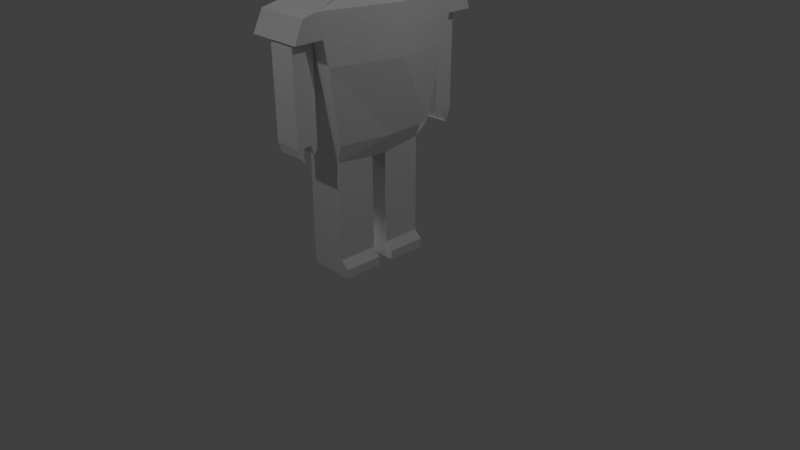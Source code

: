 # Source: slave_03.blend  (saved by Blender 2.78.0; exported with 4.5.12 LTS)
import bpy
from mathutils import Matrix  # noqa: F401  (used for matrix-valued properties, if any)

bpy.ops.wm.read_factory_settings(use_empty=True)
scene = bpy.context.scene
scene.name = 'Scene'

# ---- collections
col_collection_1 = bpy.data.collections.new('Collection 1'); scene.collection.children.link(col_collection_1)

# ---- materials (node trees are filled in below, after node groups)
mat_slave_color = bpy.data.materials.new('slave color')
mat_slave_color.alpha_threshold = 0.0
mat_slave_color.use_transparent_shadow = False
mat_slave_color.roughness = 0.5
mat_slave_color.line_color = (0.0, 0.0, 0.0, 1.0)

# ---- material node trees

# ---- world
world_world = bpy.data.worlds.new('World'); scene.world = world_world
world_world.color = (0.05088, 0.05088, 0.05088)
world_world.use_sun_shadow = False
world_world.sun_shadow_jitter_overblur = 0.0
world_world.cycles.sampling_method = 'MANUAL'

# ---- cameras
cam_camera = bpy.data.cameras.new('Camera')
cam_camera.clip_end = 100.0
cam_camera.lens = 35.0
cam_camera.sensor_width = 32.0
cam_camera.sensor_height = 18.0
cam_camera.ortho_scale = 7.314
cam_camera.dof.focus_distance = 0.0
cam_camera.dof.aperture_fstop = 128.0

# ---- lights
light_point_003 = bpy.data.lights.new('Point.003', 'POINT')
light_point_003.transmission_factor = 0.0
light_point_003.energy = 100.0
light_point_003.shadow_buffer_clip_start = 0.5
light_point_003.shadow_soft_size = 0.1
light_point_003.shadow_maximum_resolution = 0.006
light_point_003.use_absolute_resolution = True
light_point_002 = bpy.data.lights.new('Point.002', 'POINT')
light_point_002.transmission_factor = 0.0
light_point_002.energy = 100.0
light_point_002.shadow_buffer_clip_start = 0.5
light_point_002.shadow_soft_size = 0.1
light_point_002.shadow_maximum_resolution = 0.006
light_point_002.use_absolute_resolution = True
light_point_001 = bpy.data.lights.new('Point.001', 'POINT')
light_point_001.transmission_factor = 0.0
light_point_001.energy = 100.0
light_point_001.shadow_buffer_clip_start = 0.5
light_point_001.shadow_soft_size = 0.1
light_point_001.shadow_maximum_resolution = 0.006
light_point_001.use_absolute_resolution = True
light_point = bpy.data.lights.new('Point', 'POINT')
light_point.transmission_factor = 0.0
light_point.energy = 100.0
light_point.shadow_buffer_clip_start = 0.5
light_point.shadow_soft_size = 0.1
light_point.shadow_maximum_resolution = 0.006
light_point.use_absolute_resolution = True
light_lamp = bpy.data.lights.new('Lamp', 'POINT')
light_lamp.transmission_factor = 0.0
light_lamp.cutoff_distance = 30.0
light_lamp.energy = 100.0
light_lamp.shadow_buffer_clip_start = 1.001
light_lamp.shadow_soft_size = 0.1
light_lamp.shadow_maximum_resolution = 0.006
light_lamp.use_absolute_resolution = True

# ---- meshes
me_cube = bpy.data.meshes.new('Cube')
me_cube.from_pydata([(0.6597, -0.5058, 4.037), (-0.3403, -0.8307, 4.037), (-0.9584, 0.01996, 4.037), (-0.3403, 0.8706, 4.037), (0.6597, 0.5457, 4.037), (0.2125, -0.8307, 4.932), (-0.7875, -0.5058, 4.932), (-0.7875, 0.5457, 4.932), (0.2125, 0.8706, 4.932), (0.8305, 0.01996, 4.932), (-0.06393, 0.01996, 5.485), (-0.2264, -0.48, 3.634), (0.3614, -0.2891, 3.634), (0.1989, -0.7891, 3.959), (0.7867, 0.01996, 3.959), (0.3614, 0.329, 3.634), (-0.5136, 0.01996, 3.634), (-0.7521, -0.48, 3.959), (-0.2264, 0.52, 3.634), (-0.7521, 0.52, 3.959), (0.1989, 0.829, 3.959), (0.8871, -0.2891, 4.485), (0.8871, 0.329, 4.485), (-0.06393, -0.98, 4.485), (0.5239, -0.7891, 4.485), (-1.015, -0.2891, 4.485), (-0.6517, -0.7891, 4.485), (-0.6517, 0.829, 4.485), (-1.015, 0.329, 4.485), (0.5239, 0.829, 4.485), (-0.06393, 1.02, 4.485), (0.6243, -0.48, 5.01), (-0.3268, -0.7891, 5.01), (-0.9146, 0.01996, 5.01), (-0.3268, 0.829, 5.01), (0.6243, 0.52, 5.01), (0.09852, -0.48, 5.335), (0.4618, 0.01996, 5.335), (-0.4893, -0.2891, 5.335), (-0.4893, 0.329, 5.335), (0.09852, 0.52, 5.335), (0.3592, 0.6558, 1.74), (0.3055, -0.6667, 1.74), (-0.4146, -0.6803, 1.74), (-0.357, 0.6664, 1.74), (0.4171, 1.02, 3.316), (0.3848, -0.98, 3.316), (-0.3269, -0.98, 3.316), (-0.3515, 1.02, 3.316), (0.3614, 0.01996, 3.634), (0.4168, 0.01996, 1.74), (-0.569, 0.01996, 1.74), (0.6406, 0.01996, 3.316), (-0.7044, 0.01996, 3.316), (-0.31, 0.1026, 0.0), (-0.31, 0.1026, 0.2176), (-0.31, 0.6205, 0.0), (-0.31, 0.6205, 0.2176), (0.31, 0.1026, 0.0), (0.2079, 0.1026, 0.2176), (0.31, 0.6205, 0.0), (0.2079, 0.6205, 0.2176), (-0.31, 0.1026, 0.1204), (-0.31, 0.6205, 0.1204), (0.31, 0.6205, 0.1204), (0.31, 0.1026, 0.1204), (-0.31, 0.1026, 1.448), (-0.31, 0.6205, 1.499), (0.2079, 0.6205, 1.512), (0.2079, 0.1026, 1.434), (-0.31, -0.6205, 0.0), (-0.31, -0.6205, 0.2176), (-0.31, -0.1026, 0.0), (-0.31, -0.1026, 0.2176), (0.31, -0.6205, 0.0), (0.2079, -0.6205, 0.2176), (0.31, -0.1026, 0.0), (0.2079, -0.1026, 0.2176), (-0.31, -0.6205, 0.1204), (-0.31, -0.1026, 0.1204), (0.31, -0.1026, 0.1204), (0.31, -0.6205, 0.1204), (-0.31, -0.6205, 1.498), (-0.31, -0.1026, 1.457), (0.2079, -0.1026, 1.438), (0.2079, -0.6205, 1.499), (-0.31, -0.1026, 0.8504), (0.2079, -0.1026, 0.9007), (0.2079, -0.6205, 0.9087), (-0.31, -0.6205, 0.8509), (-0.31, 0.6205, 0.8458), (0.2079, 0.6205, 0.8987), (0.2079, 0.1026, 0.8987), (-0.31, 0.1026, 0.8458), (0.2079, -0.1026, 0.8167), (0.2079, -0.6205, 0.8241), (-0.31, -0.1026, 0.8056), (-0.31, -0.6205, 0.8088), (0.2079, 0.6205, 0.8092), (0.2079, 0.1026, 0.8171), (-0.31, 0.6205, 0.8009), (-0.31, 0.1026, 0.8018), (0.409, 0.8769, 2.697), (0.3813, -0.857, 2.697), (-0.3614, -0.8623, 2.697), (-0.3537, 0.8811, 2.697), (-0.6727, 0.01996, 2.697), (0.6204, 0.01996, 2.697), (0.4131, 0.9497, 3.012), (0.383, -0.9196, 3.012), (-0.3438, -0.9222, 3.012), (-0.3526, 0.9517, 3.012), (-0.6888, 0.01996, 3.012), (0.6307, 0.01996, 3.012), (0.4001, 1.302, 3.007), (0.4176, 1.189, 3.252), (-0.3521, 1.304, 3.007), (-0.3511, 1.189, 3.252), (0.03025, 0.9507, 3.012), (0.02397, 1.303, 3.007), (-0.3524, 1.128, 3.009), (0.4066, 1.126, 3.009), (-0.1612, 0.9512, 3.012), (-0.1641, 1.303, 3.007), (-0.3525, 1.04, 3.011), (0.4098, 1.038, 3.011), (0.2217, 0.9502, 3.012), (0.212, 1.302, 3.007), (-0.3523, 1.216, 3.008), (0.4033, 1.214, 3.008), (0.02554, 1.215, 3.008), (0.2168, 1.126, 3.009), (-0.1626, 1.127, 3.009), (-0.1619, 1.039, 3.011), (0.2193, 1.038, 3.011), (0.2144, 1.214, 3.008), (-0.1634, 1.215, 3.008), (0.2217, 0.9412, 1.736), (0.03022, 0.9417, 1.736), (0.02865, 1.03, 1.734), (0.02708, 1.118, 1.733), (-0.1627, 1.118, 1.733), (-0.1612, 0.9422, 1.736), (0.02551, 1.206, 1.732), (0.2168, 1.117, 1.733), (-0.1619, 1.03, 1.734), (0.2192, 1.029, 1.734), (0.2144, 1.205, 1.732), (-0.1634, 1.206, 1.732), (0.3835, -1.28, 3.008), (0.3852, -1.168, 3.275), (-0.3434, -1.283, 3.008), (-0.3264, -1.168, 3.275), (0.0196, -0.9209, 3.012), (0.02008, -1.282, 3.008), (0.3833, -1.1, 3.01), (-0.3436, -1.103, 3.01), (0.0198, -1.106, 1.705), (-0.1621, -0.9215, 3.012), (-0.1616, -1.282, 3.008), (0.3834, -1.19, 3.009), (-0.3437, -1.012, 3.011), (0.2013, -0.9202, 3.012), (0.2018, -1.281, 3.008), (0.3832, -1.01, 3.011), (-0.3435, -1.193, 3.009), (0.01996, -1.191, 3.009), (0.2015, -1.105, 1.705), (-0.1619, -1.102, 3.01), (0.2016, -1.101, 3.01), (0.2014, -1.01, 3.011), (-0.162, -1.012, 3.011), (-0.1618, -1.192, 3.009), (0.2017, -1.191, 3.009), (0.2013, -0.9119, 1.807), (0.01957, -0.9126, 1.807), (0.01969, -1.003, 1.807), (0.01981, -1.093, 1.806), (0.2015, -1.092, 1.806), (-0.1622, -0.9132, 1.807), (0.01993, -1.183, 1.805), (-0.1619, -1.094, 1.806), (0.2014, -1.002, 1.807), (-0.162, -1.003, 1.807), (-0.1618, -1.184, 1.805), (0.2016, -1.183, 1.805), (0.01992, -1.144, 1.672), (-0.1619, -1.107, 1.705), (-0.1618, -1.145, 1.672), (0.2016, -1.143, 1.672), (0.1994, -1.088, 1.656), (0.01666, -1.088, 1.656), (0.01977, -1.1, 1.622), (-0.1661, -1.089, 1.656), (-0.163, -1.101, 1.622), (0.2025, -1.1, 1.622), (0.2013, -0.9183, 1.753), (0.01957, -0.9189, 1.753), (0.01969, -0.9796, 1.748), (0.2014, -0.9789, 1.748), (0.2013, -0.947, 1.691), (0.01956, -0.9476, 1.691), (0.01968, -0.9677, 1.712), (0.2014, -0.967, 1.712), (-0.1627, 1.13, 1.644), (0.02708, 1.13, 1.644), (0.02551, 1.159, 1.615), (0.2168, 1.129, 1.644), (0.2144, 1.159, 1.615), (-0.1634, 1.16, 1.615), (-0.1627, 1.116, 1.602), (0.02708, 1.116, 1.602), (0.02551, 1.13, 1.574), (0.2168, 1.115, 1.602), (0.2144, 1.129, 1.574), (-0.1634, 1.13, 1.574), (0.2217, 0.9505, 1.678), (0.03022, 0.951, 1.678), (0.02865, 1.01, 1.684), (0.2192, 1.009, 1.684), (0.2216, 0.9859, 1.641), (0.03022, 0.9864, 1.641), (0.02865, 0.9972, 1.653), (0.2192, 0.9967, 1.653)], [], [(0, 12, 14), (0, 14, 21), (1, 13, 23), (2, 17, 25), (3, 19, 27), (4, 20, 29), (0, 21, 24), (1, 23, 26), (2, 25, 28), (3, 27, 30), (4, 29, 22), (5, 31, 36), (6, 32, 38), (7, 33, 39), (8, 34, 40), (9, 35, 37), (37, 40, 10), (37, 35, 40), (35, 8, 40), (40, 39, 10), (40, 34, 39), (34, 7, 39), (39, 38, 10), (39, 33, 38), (33, 6, 38), (38, 36, 10), (38, 32, 36), (32, 5, 36), (36, 37, 10), (36, 31, 37), (31, 9, 37), (22, 35, 9), (22, 29, 35), (29, 8, 35), (30, 34, 8), (30, 27, 34), (27, 7, 34), (28, 33, 7), (28, 25, 33), (25, 6, 33), (26, 32, 6), (26, 23, 32), (23, 5, 32), (24, 31, 5), (24, 21, 31), (21, 9, 31), (29, 30, 8), (29, 20, 30), (20, 3, 30), (27, 28, 7), (27, 19, 28), (19, 2, 28), (25, 26, 6), (25, 17, 26), (17, 1, 26), (23, 24, 5), (23, 13, 24), (13, 0, 24), (21, 22, 9), (21, 14, 22), (14, 4, 22), (15, 20, 4), (15, 18, 20), (18, 3, 20), (18, 19, 3), (18, 16, 19), (16, 2, 19), (16, 17, 2), (16, 11, 17), (11, 1, 17), (14, 15, 4), (14, 12, 49, 15), (11, 13, 1), (11, 12, 13), (12, 0, 13), (50, 42, 43, 51), (52, 45, 15, 49), (113, 52, 46, 109), (112, 53, 48, 111), (102, 41, 44, 105), (45, 48, 18, 15), (46, 12, 11, 47), (110, 47, 53, 112), (108, 45, 52, 113), (46, 52, 49, 12), (41, 50, 51, 44), (16, 53, 47, 11), (18, 48, 53, 16), (62, 55, 57, 63), (63, 57, 61, 64), (64, 61, 59, 65), (65, 59, 55, 62), (56, 60, 58, 54), (91, 90, 67, 68), (58, 65, 62, 54), (60, 64, 65, 58), (56, 63, 64, 60), (54, 62, 63, 56), (68, 67, 66, 69), (92, 91, 68, 69), (90, 93, 66, 67), (93, 92, 69, 66), (78, 71, 73, 79), (79, 73, 77, 80), (80, 77, 75, 81), (81, 75, 71, 78), (72, 76, 74, 70), (87, 86, 83, 84), (74, 81, 78, 70), (76, 80, 81, 74), (72, 79, 80, 76), (70, 78, 79, 72), (84, 83, 82, 85), (88, 87, 84, 85), (86, 89, 82, 83), (89, 88, 85, 82), (85, 42, 43, 82), (85, 84, 50, 42), (69, 68, 41, 50), (44, 67, 68, 41), (84, 69, 50), (83, 82, 43, 51), (66, 67, 44, 51), (83, 51, 66), (69, 84, 83, 66), (97, 95, 88, 89), (96, 97, 89, 86), (95, 94, 87, 88), (94, 96, 86, 87), (101, 99, 92, 93), (100, 101, 93, 90), (99, 98, 91, 92), (98, 100, 90, 91), (77, 73, 96, 94), (75, 77, 94, 95), (73, 71, 97, 96), (71, 75, 95, 97), (61, 57, 100, 98), (59, 61, 98, 99), (57, 55, 101, 100), (55, 59, 99, 101), (41, 102, 107, 50), (43, 104, 106, 51), (108, 102, 105, 111, 122, 118, 126), (51, 106, 105, 44), (42, 103, 104, 43), (50, 107, 103, 42), (48, 45, 115, 117), (102, 108, 113, 107), (104, 110, 112, 106), (106, 112, 111, 105), (103, 109, 162, 153, 158, 110, 104), (107, 113, 109, 103), (115, 114, 127, 119, 123, 116, 117), (111, 48, 117, 116, 128, 120, 124), (136, 128, 116, 123), (45, 108, 125, 121, 129, 114, 115), (135, 130, 119, 127), (135, 131, 144, 147), (133, 124, 120, 132), (134, 126, 137, 146), (118, 122, 142, 138), (122, 111, 124, 133), (125, 134, 131, 121), (108, 126, 134, 125), (122, 133, 145, 142), (129, 135, 127, 114), (121, 131, 135, 129), (130, 135, 147, 143), (130, 136, 123, 119), (131, 134, 146, 144), (132, 120, 128, 136), (146, 139, 140, 144), (139, 145, 141, 140), (138, 142, 145, 139), (137, 138, 217, 216), (141, 148, 209, 204), (144, 140, 205, 207), (132, 136, 148, 141), (133, 132, 141, 145), (136, 130, 143, 148), (126, 118, 138, 137), (173, 160, 149, 163), (150, 152, 151, 159, 154, 163, 149), (46, 47, 152, 150), (47, 110, 161, 156, 165, 151, 152), (109, 46, 150, 149, 160, 155, 164), (172, 166, 154, 159), (173, 166, 180, 185), (170, 164, 155, 169), (170, 169, 178, 182), (169, 173, 185, 178), (162, 109, 164, 170), (161, 171, 168, 156), (110, 158, 171, 161), (172, 168, 181, 184), (165, 172, 159, 151), (156, 168, 172, 165), (171, 158, 179, 183), (166, 173, 163, 154), (158, 153, 175, 179), (169, 155, 160, 173), (183, 176, 177, 181), (176, 182, 178, 177), (174, 182, 199, 196), (179, 175, 176, 183), (178, 185, 189, 167), (181, 177, 157, 187), (153, 162, 174, 175), (168, 171, 183, 181), (166, 172, 184, 180), (162, 170, 182, 174), (186, 188, 194, 192), (189, 186, 192, 195), (177, 178, 167, 157), (184, 181, 187, 188), (185, 180, 186, 189), (180, 184, 188, 186), (193, 191, 192, 194), (191, 190, 195, 192), (187, 157, 191, 193), (157, 167, 190, 191), (167, 189, 195, 190), (188, 187, 193, 194), (196, 199, 203, 200), (175, 174, 196, 197), (182, 176, 198, 199), (176, 175, 197, 198), (201, 200, 203, 202), (197, 196, 200, 201), (199, 198, 202, 203), (198, 197, 201, 202), (209, 206, 212, 215), (208, 207, 213, 214), (140, 141, 204, 205), (147, 144, 207, 208), (148, 143, 206, 209), (143, 147, 208, 206), (213, 211, 212, 214), (211, 210, 215, 212), (206, 208, 214, 212), (207, 205, 211, 213), (205, 204, 210, 211), (204, 209, 215, 210), (217, 218, 222, 221), (146, 137, 216, 219), (138, 139, 218, 217), (139, 146, 219, 218), (220, 221, 222, 223), (219, 216, 220, 223), (216, 217, 221, 220), (218, 219, 223, 222)])
_uv = me_cube.uv_layers.new(name='UVMap')
_uv.uv.foreach_set('vector', [0.846, 0.1285, 0.8137, 0.01475, 0.8731, 0.1244, 0.846, 0.1285, 0.8731, 0.1244, 0.8588, 0.1438, 0.8169, 0.1689, 0.82, 0.1404, 0.8354, 0.1609, 0.8464, 0.2069, 0.8217, 0.1963, 0.8446, 0.1881, 0.8925, 0.1934, 0.8726, 0.2127, 0.8731, 0.1883, 0.8926, 0.1436, 0.9067, 0.1685, 0.8823, 0.1608, 0.846, 0.1285, 0.8588, 0.1438, 0.8443, 0.1485, 0.8169, 0.1689, 0.8354, 0.1609, 0.8356, 0.1762, 0.8464, 0.2069, 0.8446, 0.1881, 0.8588, 0.1927, 0.8925, 0.1934, 0.8731, 0.1883, 0.8823, 0.176, 0.8926, 0.1436, 0.8823, 0.1608, 0.8732, 0.1485, 0.8468, 0.1597, 0.8547, 0.1556, 0.8533, 0.1644, 0.8469, 0.1771, 0.8454, 0.1684, 0.8534, 0.1724, 0.8634, 0.1824, 0.8547, 0.1811, 0.8609, 0.1748, 0.8737, 0.1684, 0.8697, 0.1763, 0.8656, 0.1684, 0.8634, 0.1543, 0.8697, 0.1605, 0.8609, 0.1619, 0.8609, 0.1619, 0.8656, 0.1684, 0.8588, 0.1684, 0.8609, 0.1619, 0.8697, 0.1605, 0.8656, 0.1684, 0.8697, 0.1605, 0.8737, 0.1684, 0.8656, 0.1684, 0.8656, 0.1684, 0.8609, 0.1748, 0.8588, 0.1684, 0.8656, 0.1684, 0.8697, 0.1763, 0.8609, 0.1748, 0.8697, 0.1763, 0.8634, 0.1824, 0.8609, 0.1748, 0.8609, 0.1748, 0.8534, 0.1724, 0.8588, 0.1684, 0.8609, 0.1748, 0.8547, 0.1811, 0.8534, 0.1724, 0.8547, 0.1811, 0.8469, 0.1771, 0.8534, 0.1724, 0.8534, 0.1724, 0.8533, 0.1644, 0.8588, 0.1684, 0.8534, 0.1724, 0.8454, 0.1684, 0.8533, 0.1644, 0.8454, 0.1684, 0.8468, 0.1597, 0.8533, 0.1644, 0.8533, 0.1644, 0.8609, 0.1619, 0.8588, 0.1684, 0.8533, 0.1644, 0.8547, 0.1556, 0.8609, 0.1619, 0.8547, 0.1556, 0.8634, 0.1543, 0.8609, 0.1619, 0.8732, 0.1485, 0.8697, 0.1605, 0.8634, 0.1543, 0.8732, 0.1485, 0.8823, 0.1608, 0.8697, 0.1605, 0.8823, 0.1608, 0.8737, 0.1684, 0.8697, 0.1605, 0.8823, 0.176, 0.8697, 0.1763, 0.8737, 0.1684, 0.8823, 0.176, 0.8731, 0.1883, 0.8697, 0.1763, 0.8731, 0.1883, 0.8634, 0.1824, 0.8697, 0.1763, 0.8588, 0.1927, 0.8547, 0.1811, 0.8634, 0.1824, 0.8588, 0.1927, 0.8446, 0.1881, 0.8547, 0.1811, 0.8446, 0.1881, 0.8469, 0.1771, 0.8547, 0.1811, 0.8356, 0.1762, 0.8454, 0.1684, 0.8469, 0.1771, 0.8356, 0.1762, 0.8354, 0.1609, 0.8454, 0.1684, 0.8354, 0.1609, 0.8468, 0.1597, 0.8454, 0.1684, 0.8443, 0.1485, 0.8547, 0.1556, 0.8468, 0.1597, 0.8443, 0.1485, 0.8588, 0.1438, 0.8547, 0.1556, 0.8588, 0.1438, 0.8634, 0.1543, 0.8547, 0.1556, 0.8823, 0.1608, 0.8823, 0.176, 0.8737, 0.1684, 0.8823, 0.1608, 0.9067, 0.1685, 0.8823, 0.176, 0.9067, 0.1685, 0.8925, 0.1934, 0.8823, 0.176, 0.8731, 0.1883, 0.8588, 0.1927, 0.8634, 0.1824, 0.8731, 0.1883, 0.8726, 0.2127, 0.8588, 0.1927, 0.8726, 0.2127, 0.8464, 0.2069, 0.8588, 0.1927, 0.8446, 0.1881, 0.8356, 0.1762, 0.8469, 0.1771, 0.8446, 0.1881, 0.8217, 0.1963, 0.8356, 0.1762, 0.8217, 0.1963, 0.8169, 0.1689, 0.8356, 0.1762, 0.8354, 0.1609, 0.8443, 0.1485, 0.8468, 0.1597, 0.8354, 0.1609, 0.82, 0.1404, 0.8443, 0.1485, 0.82, 0.1404, 0.846, 0.1285, 0.8443, 0.1485, 0.8588, 0.1438, 0.8732, 0.1485, 0.8634, 0.1543, 0.8588, 0.1438, 0.8731, 0.1244, 0.8732, 0.1485, 0.8731, 0.1244, 0.8926, 0.1436, 0.8732, 0.1485, 0.9854, 0.07029, 0.9067, 0.1685, 0.8926, 0.1436, 0.9854, 0.07029, 0.9854, 0.2667, 0.9067, 0.1685, 0.9854, 0.2667, 0.8925, 0.1934, 0.9067, 0.1685, 0.9854, 0.2667, 0.8726, 0.2127, 0.8925, 0.1934, 0.9854, 0.2667, 0.8082, 0.3249, 0.8726, 0.2127, 0.8082, 0.3249, 0.8464, 0.2069, 0.8726, 0.2127, 0.8082, 0.3249, 0.8217, 0.1963, 0.8464, 0.2069, 0.8082, 0.3249, 0.6987, 0.1739, 0.8217, 0.1963, 0.6987, 0.1739, 0.8169, 0.1689, 0.8217, 0.1963, 0.8731, 0.1244, 0.9854, 0.07029, 0.8926, 0.1436, 0.8731, 0.1244, 0.8137, 0.01475, 0.9051, 0.02532, 0.9854, 0.07029, 0.6987, 0.1739, 0.82, 0.1404, 0.8169, 0.1689, 0.6987, 0.1739, 0.8137, 0.01475, 0.82, 0.1404, 0.8137, 0.01475, 0.846, 0.1285, 0.82, 0.1404, 0.3134, 0.3887, 0.2894, 0.2406, 0.1342, 0.2377, 0.1009, 0.3887, 0.2278, 0.2369, 0.4434, 0.2369, 0.2945, 0.3054, 0.2278, 0.3054, 0.2278, 0.1713, 0.2278, 0.2369, 0.01229, 0.2369, 0.02532, 0.1713, 0.2278, 0.1713, 0.2278, 0.2369, 0.4434, 0.2369, 0.4287, 0.1713, 0.3117, 0.5346, 0.301, 0.3284, 0.1466, 0.3284, 0.1473, 0.5346, 0.3135, 0.1731, 0.1478, 0.1731, 0.1747, 0.06532, 0.3014, 0.02415, 0.3065, 0.1731, 0.3014, 0.322, 0.1747, 0.2809, 0.1531, 0.1731, 0.02476, 0.1713, 0.01229, 0.2369, 0.2278, 0.2369, 0.2278, 0.1713, 0.4282, 0.1713, 0.4434, 0.2369, 0.2278, 0.2369, 0.2278, 0.1713, 0.01229, 0.2369, 0.2278, 0.2369, 0.2278, 0.3054, 0.1612, 0.3054, 0.301, 0.5257, 0.3134, 0.3887, 0.1009, 0.3887, 0.1466, 0.528, 0.2278, 0.3054, 0.2278, 0.2369, 0.01229, 0.2369, 0.1201, 0.3054, 0.3356, 0.3054, 0.4434, 0.2369, 0.2278, 0.2369, 0.2278, 0.3054, 0.2457, 0.4103, 0.2457, 0.4313, 0.3573, 0.4313, 0.3573, 0.4103, 0.1567, 0.4103, 0.1567, 0.4313, 0.2684, 0.4313, 0.2904, 0.4103, 0.2904, 0.5181, 0.2684, 0.5181, 0.2684, 0.4065, 0.2904, 0.4065, 0.2904, 0.4103, 0.2684, 0.4313, 0.1567, 0.4313, 0.1567, 0.4103, 0.1567, 0.5181, 0.2904, 0.5181, 0.2904, 0.4065, 0.1567, 0.4065, 0.2684, 0.5781, 0.1567, 0.5667, 0.1567, 0.7074, 0.2684, 0.7103, 0.2904, 0.3844, 0.2904, 0.4103, 0.1567, 0.4103, 0.1567, 0.3844, 0.3573, 0.3844, 0.3573, 0.4103, 0.2457, 0.4103, 0.2457, 0.3844, 0.1567, 0.3844, 0.1567, 0.4103, 0.2904, 0.4103, 0.2904, 0.3844, 0.2457, 0.3844, 0.2457, 0.4103, 0.3573, 0.4103, 0.3573, 0.3844, 0.2684, 0.5181, 0.1567, 0.5181, 0.1567, 0.4065, 0.2684, 0.4065, 0.2457, 0.5781, 0.3573, 0.5781, 0.3573, 0.7103, 0.2457, 0.6935, 0.3573, 0.5667, 0.2457, 0.5667, 0.2457, 0.6964, 0.3573, 0.7074, 0.1567, 0.5667, 0.2684, 0.5781, 0.2684, 0.6935, 0.1567, 0.6964, 0.08978, 0.4103, 0.08978, 0.4313, 0.2014, 0.4313, 0.2014, 0.4103, 0.1567, 0.4103, 0.1567, 0.4313, 0.2684, 0.4313, 0.2904, 0.4103, 0.2904, 0.3622, 0.2684, 0.3622, 0.2684, 0.2506, 0.2904, 0.2506, 0.2904, 0.4103, 0.2684, 0.4313, 0.1567, 0.4313, 0.1567, 0.4103, 0.1567, 0.3622, 0.2904, 0.3622, 0.2904, 0.2506, 0.1567, 0.2506, 0.2684, 0.5785, 0.1567, 0.5677, 0.1567, 0.6985, 0.2684, 0.6943, 0.2904, 0.3844, 0.2904, 0.4103, 0.1567, 0.4103, 0.1567, 0.3844, 0.2014, 0.3844, 0.2014, 0.4103, 0.08978, 0.4103, 0.08978, 0.3844, 0.1567, 0.3844, 0.1567, 0.4103, 0.2904, 0.4103, 0.2904, 0.3844, 0.08978, 0.3844, 0.08978, 0.4103, 0.2014, 0.4103, 0.2014, 0.3844, 0.2684, 0.3622, 0.1567, 0.3622, 0.1567, 0.2506, 0.2684, 0.2506, 0.08978, 0.5802, 0.2014, 0.5785, 0.2014, 0.6943, 0.08978, 0.7075, 0.2014, 0.5677, 0.08978, 0.5678, 0.08978, 0.7073, 0.2014, 0.6985, 0.1567, 0.5678, 0.2684, 0.5802, 0.2684, 0.7075, 0.1567, 0.7073, 0.2684, 0.2764, 0.2894, 0.3284, 0.1342, 0.3284, 0.1567, 0.2762, 0.08978, 0.2764, 0.2014, 0.2632, 0.2278, 0.3284, 0.07983, 0.3284, 0.2457, 0.2624, 0.3573, 0.2791, 0.3649, 0.3284, 0.2278, 0.3284, 0.1466, 0.3284, 0.1567, 0.2763, 0.2684, 0.2791, 0.301, 0.3284, 0.2014, 0.2632, 0.2457, 0.2624, 0.2278, 0.3284, 0.2014, 0.2674, 0.08978, 0.2762, 0.07691, 0.3284, 0.2278, 0.3284, 0.2457, 0.2653, 0.3573, 0.2763, 0.3672, 0.3284, 0.2278, 0.3284, 0.2014, 0.2674, 0.2278, 0.3284, 0.2457, 0.2653, 0.2684, 0.4065, 0.2684, 0.3622, 0.1567, 0.3622, 0.1567, 0.4065, 0.1567, 0.5587, 0.2684, 0.562, 0.2684, 0.5802, 0.1567, 0.5678, 0.2014, 0.558, 0.08978, 0.5587, 0.08978, 0.5678, 0.2014, 0.5677, 0.08978, 0.562, 0.2014, 0.5604, 0.2014, 0.5785, 0.08978, 0.5802, 0.2684, 0.5604, 0.1567, 0.558, 0.1567, 0.5677, 0.2684, 0.5785, 0.1567, 0.5572, 0.2684, 0.5605, 0.2684, 0.5781, 0.1567, 0.5667, 0.3573, 0.557, 0.2457, 0.5572, 0.2457, 0.5667, 0.3573, 0.5667, 0.2457, 0.5605, 0.3573, 0.5588, 0.3573, 0.5781, 0.2457, 0.5781, 0.2684, 0.5588, 0.1567, 0.557, 0.1567, 0.5667, 0.2684, 0.5781, 0.2684, 0.4313, 0.1567, 0.4313, 0.1567, 0.558, 0.2684, 0.5604, 0.08978, 0.4313, 0.2014, 0.4313, 0.2014, 0.5604, 0.08978, 0.562, 0.2014, 0.4313, 0.08978, 0.4313, 0.08978, 0.5587, 0.2014, 0.558, 0.1567, 0.4313, 0.2684, 0.4313, 0.2684, 0.562, 0.1567, 0.5587, 0.2684, 0.4313, 0.1567, 0.4313, 0.1567, 0.557, 0.2684, 0.5588, 0.2457, 0.4313, 0.3573, 0.4313, 0.3573, 0.5588, 0.2457, 0.5605, 0.3573, 0.4313, 0.2457, 0.4313, 0.2457, 0.5572, 0.3573, 0.557, 0.1567, 0.4313, 0.2684, 0.4313, 0.2684, 0.5605, 0.1567, 0.5572, 0.3649, 0.3284, 0.4126, 0.5346, 0.2278, 0.5346, 0.2278, 0.3284, 0.07691, 0.3284, 0.03767, 0.5346, 0.2278, 0.5346, 0.2278, 0.3284, 0.9478, 0.2857, 0.9467, 0.3304, 0.8388, 0.3295, 0.8395, 0.285, 0.8666, 0.2851, 0.8936, 0.2853, 0.9207, 0.2855, 0.2278, 0.3284, 0.2278, 0.5346, 0.4135, 0.5346, 0.3672, 0.3284, 0.2894, 0.3284, 0.3057, 0.5346, 0.1456, 0.5346, 0.1342, 0.3284, 0.2278, 0.3284, 0.2278, 0.5346, 0.03882, 0.5346, 0.07983, 0.3284, 0.4092, 0.7891, 0.4802, 0.7891, 0.4802, 0.8047, 0.4093, 0.8047, 0.4126, 0.5346, 0.4282, 0.6024, 0.2278, 0.6024, 0.2278, 0.5346, 0.03767, 0.5346, 0.02476, 0.6024, 0.2278, 0.6024, 0.2278, 0.5346, 0.2278, 0.5346, 0.2278, 0.6024, 0.4287, 0.6024, 0.4135, 0.5346, 0.1684, 0.94, 0.1685, 0.9676, 0.1526, 0.9676, 0.1366, 0.9676, 0.1206, 0.9676, 0.1047, 0.9676, 0.1031, 0.94, 0.2278, 0.5346, 0.2278, 0.6024, 0.02532, 0.6024, 0.03882, 0.5346, 0.4802, 0.8106, 0.4786, 0.7879, 0.4612, 0.7879, 0.4439, 0.7879, 0.4265, 0.7879, 0.4092, 0.7879, 0.4093, 0.8106, 0.5295, 0.7883, 0.5358, 0.8164, 0.5514, 0.8106, 0.562, 0.7879, 0.5539, 0.788, 0.5458, 0.7881, 0.5377, 0.7882, 0.4266, 0.8071, 0.4091, 0.8072, 0.4092, 0.8153, 0.4265, 0.8153, 0.3512, 0.8164, 0.3447, 0.7883, 0.3528, 0.7882, 0.361, 0.7881, 0.3691, 0.788, 0.3772, 0.7879, 0.3668, 0.8106, 0.4615, 0.807, 0.444, 0.8071, 0.4439, 0.8152, 0.4612, 0.8152, 0.3691, 0.788, 0.361, 0.7881, 0.3602, 0.6703, 0.3683, 0.6702, 0.4267, 0.7909, 0.4091, 0.7909, 0.4091, 0.7991, 0.4267, 0.799, 0.3529, 0.7882, 0.3447, 0.7883, 0.3439, 0.6705, 0.352, 0.6704, 0.4445, 0.7883, 0.4268, 0.7883, 0.4268, 0.6705, 0.4445, 0.6705, 0.4268, 0.9674, 0.4091, 0.9674, 0.4091, 0.9756, 0.4267, 0.9755, 0.4795, 0.7907, 0.4619, 0.7908, 0.4617, 0.7989, 0.4792, 0.7989, 0.4798, 0.9673, 0.4621, 0.9673, 0.4619, 0.9754, 0.4795, 0.9754, 0.5295, 0.7883, 0.5376, 0.7882, 0.5368, 0.6704, 0.5286, 0.6705, 0.4789, 0.807, 0.4615, 0.807, 0.4612, 0.8152, 0.4786, 0.8151, 0.4792, 0.7989, 0.4617, 0.7989, 0.4615, 0.807, 0.4789, 0.807, 0.444, 0.788, 0.4615, 0.788, 0.4615, 0.6702, 0.444, 0.6702, 0.444, 0.8071, 0.4266, 0.8071, 0.4265, 0.8153, 0.4439, 0.8152, 0.361, 0.7881, 0.3529, 0.7882, 0.352, 0.6704, 0.3602, 0.6703, 0.4267, 0.799, 0.4091, 0.7991, 0.4091, 0.8072, 0.4266, 0.8071, 0.4619, 0.79, 0.4443, 0.79, 0.4442, 0.7981, 0.4617, 0.7981, 0.4443, 0.79, 0.4267, 0.7901, 0.4266, 0.7982, 0.4442, 0.7981, 0.4445, 0.9665, 0.4268, 0.9666, 0.4267, 0.9747, 0.4443, 0.9746, 0.4621, 0.8552, 0.4445, 0.8552, 0.4445, 0.8499, 0.4621, 0.8499, 0.3603, 0.8549, 0.3684, 0.8548, 0.3641, 0.8441, 0.3614, 0.8467, 0.4617, 0.8549, 0.4442, 0.8549, 0.4442, 0.8467, 0.4617, 0.8467, 0.3611, 0.7881, 0.3692, 0.788, 0.3684, 0.6702, 0.3603, 0.6703, 0.353, 0.7882, 0.3611, 0.7881, 0.3603, 0.6703, 0.3521, 0.6704, 0.4266, 0.788, 0.444, 0.788, 0.444, 0.6702, 0.4266, 0.6702, 0.4621, 0.7883, 0.4445, 0.7883, 0.4445, 0.6705, 0.4621, 0.6705, 0.1526, 0.9498, 0.1686, 0.9499, 0.1686, 0.9419, 0.1526, 0.9419, 0.1687, 0.815, 0.1062, 0.815, 0.1047, 0.7916, 0.1207, 0.7916, 0.1366, 0.7916, 0.1526, 0.7916, 0.1686, 0.7916, 0.1687, 0.7926, 0.1061, 0.7926, 0.1062, 0.7761, 0.1687, 0.7761, 0.04876, 0.8186, 0.05385, 0.7919, 0.04592, 0.7918, 0.03799, 0.7917, 0.03007, 0.7917, 0.02214, 0.7916, 0.03222, 0.815, 0.05408, 0.7919, 0.04876, 0.8186, 0.03222, 0.815, 0.02237, 0.7916, 0.0303, 0.7917, 0.03822, 0.7917, 0.04615, 0.7918, 0.1207, 0.9497, 0.1366, 0.9498, 0.1366, 0.9418, 0.1207, 0.9418, 0.1526, 0.7917, 0.1366, 0.7917, 0.1366, 0.6858, 0.1526, 0.6858, 0.1526, 0.9657, 0.1685, 0.9657, 0.1685, 0.9578, 0.1526, 0.9577, 0.2218, 0.7918, 0.2139, 0.7917, 0.2146, 0.6859, 0.2225, 0.686, 0.2139, 0.7917, 0.206, 0.7917, 0.2067, 0.6858, 0.2146, 0.6859, 0.1526, 0.7979, 0.1685, 0.7979, 0.1685, 0.79, 0.1526, 0.7899, 0.1047, 0.9655, 0.1206, 0.9655, 0.1206, 0.9576, 0.1047, 0.9576, 0.1047, 0.7977, 0.1206, 0.7977, 0.1206, 0.7898, 0.1047, 0.7898, 0.2059, 0.7917, 0.2138, 0.7917, 0.2145, 0.6859, 0.2066, 0.6858, 0.1047, 0.9496, 0.1207, 0.9497, 0.1207, 0.9418, 0.1047, 0.9417, 0.1047, 0.9576, 0.1206, 0.9576, 0.1207, 0.9497, 0.1047, 0.9496, 0.2217, 0.7918, 0.2296, 0.7919, 0.2304, 0.6861, 0.2224, 0.686, 0.1366, 0.9498, 0.1526, 0.9498, 0.1526, 0.9419, 0.1366, 0.9418, 0.1206, 0.7919, 0.1366, 0.7919, 0.1366, 0.6861, 0.1206, 0.6861, 0.1526, 0.9577, 0.1685, 0.9578, 0.1686, 0.9499, 0.1526, 0.9498, 0.1206, 0.9663, 0.1366, 0.9663, 0.1366, 0.9584, 0.1206, 0.9583, 0.1366, 0.9663, 0.1526, 0.9664, 0.1526, 0.9585, 0.1366, 0.9584, 0.05475, 0.8618, 0.04682, 0.8617, 0.04886, 0.8565, 0.05419, 0.857, 0.1206, 0.7985, 0.1366, 0.7985, 0.1366, 0.7906, 0.1206, 0.7905, 0.2146, 0.8616, 0.2067, 0.8616, 0.2101, 0.8499, 0.2135, 0.8528, 0.1206, 0.8616, 0.1366, 0.8616, 0.1366, 0.8528, 0.1206, 0.8528, 0.1366, 0.7919, 0.1526, 0.7919, 0.1526, 0.6861, 0.1366, 0.6861, 0.2138, 0.7917, 0.2217, 0.7918, 0.2224, 0.686, 0.2145, 0.6859, 0.1366, 0.7917, 0.1207, 0.7917, 0.1207, 0.6858, 0.1366, 0.6858, 0.05402, 0.7919, 0.04609, 0.7918, 0.04682, 0.686, 0.05475, 0.6861, 0.1366, 0.8499, 0.1207, 0.8499, 0.1206, 0.8455, 0.1366, 0.8455, 0.1526, 0.8499, 0.1366, 0.8499, 0.1366, 0.8455, 0.1527, 0.8455, 0.1366, 0.8616, 0.1526, 0.8616, 0.1526, 0.8528, 0.1366, 0.8528, 0.2066, 0.8616, 0.2145, 0.8616, 0.2134, 0.8528, 0.21, 0.8499, 0.1526, 0.8616, 0.1366, 0.8616, 0.1366, 0.8499, 0.1526, 0.8499, 0.1366, 0.8616, 0.1207, 0.8616, 0.1207, 0.8499, 0.1366, 0.8499, 0.1203, 0.8485, 0.1363, 0.8485, 0.1366, 0.8455, 0.1206, 0.8455, 0.1363, 0.8485, 0.1524, 0.8485, 0.1527, 0.8455, 0.1366, 0.8455, 0.1206, 0.8528, 0.1366, 0.8528, 0.1363, 0.8485, 0.1203, 0.8485, 0.1366, 0.8528, 0.1526, 0.8528, 0.1524, 0.8485, 0.1363, 0.8485, 0.2135, 0.8528, 0.2101, 0.8499, 0.214, 0.8455, 0.215, 0.8485, 0.21, 0.8499, 0.2134, 0.8528, 0.2149, 0.8485, 0.2139, 0.8455, 0.05419, 0.857, 0.04886, 0.8565, 0.04991, 0.8534, 0.05167, 0.8515, 0.1366, 0.8618, 0.1526, 0.8618, 0.1526, 0.857, 0.1366, 0.857, 0.1526, 0.8617, 0.1366, 0.8617, 0.1366, 0.8565, 0.1526, 0.8565, 0.2225, 0.8617, 0.2304, 0.8618, 0.2299, 0.857, 0.2245, 0.8565, 0.1366, 0.8515, 0.1526, 0.8515, 0.1526, 0.8534, 0.1366, 0.8534, 0.1366, 0.857, 0.1526, 0.857, 0.1526, 0.8515, 0.1366, 0.8515, 0.1526, 0.8565, 0.1366, 0.8565, 0.1366, 0.8534, 0.1526, 0.8534, 0.0488, 0.8565, 0.05413, 0.857, 0.05161, 0.8515, 0.04985, 0.8534, 0.4266, 0.8441, 0.444, 0.8441, 0.444, 0.8402, 0.4266, 0.8402, 0.364, 0.8441, 0.3613, 0.8467, 0.36, 0.8429, 0.3613, 0.8402, 0.4442, 0.8549, 0.4266, 0.8549, 0.4266, 0.8467, 0.4442, 0.8467, 0.3683, 0.8548, 0.3602, 0.8549, 0.3613, 0.8467, 0.364, 0.8441, 0.4266, 0.8548, 0.444, 0.8548, 0.444, 0.8441, 0.4266, 0.8441, 0.444, 0.8548, 0.4615, 0.8548, 0.4615, 0.8441, 0.444, 0.8441, 0.4617, 0.8429, 0.4442, 0.8429, 0.444, 0.8402, 0.4615, 0.8402, 0.4442, 0.8429, 0.4266, 0.8429, 0.4266, 0.8402, 0.444, 0.8402, 0.444, 0.8441, 0.4615, 0.8441, 0.4615, 0.8402, 0.444, 0.8402, 0.4617, 0.8467, 0.4442, 0.8467, 0.4442, 0.8429, 0.4617, 0.8429, 0.4442, 0.8467, 0.4266, 0.8467, 0.4266, 0.8429, 0.4442, 0.8429, 0.3614, 0.8467, 0.3641, 0.8441, 0.3614, 0.8402, 0.3601, 0.8429, 0.5295, 0.8499, 0.5349, 0.8504, 0.5337, 0.8476, 0.5327, 0.8464, 0.352, 0.8551, 0.3439, 0.8552, 0.3448, 0.8499, 0.3502, 0.8504, 0.5286, 0.8552, 0.5367, 0.8551, 0.5349, 0.8504, 0.5295, 0.8499, 0.4443, 0.8551, 0.4619, 0.8551, 0.4619, 0.8504, 0.4443, 0.8504, 0.4621, 0.8464, 0.4445, 0.8464, 0.4443, 0.8476, 0.4619, 0.8476, 0.3502, 0.8504, 0.3448, 0.8499, 0.348, 0.8464, 0.349, 0.8476, 0.4621, 0.8499, 0.4445, 0.8499, 0.4445, 0.8464, 0.4621, 0.8464, 0.4443, 0.8504, 0.4619, 0.8504, 0.4619, 0.8476, 0.4443, 0.8476])
_ca = me_cube.color_attributes.new('Col', 'BYTE_COLOR', 'CORNER')
_ca.data.foreach_set('color', [1.0, 1.0, 1.0, 1.0, 1.0, 1.0, 1.0, 1.0, 1.0, 1.0, 1.0, 1.0, 1.0, 1.0, 1.0, 1.0, 1.0, 1.0, 1.0, 1.0, 1.0, 1.0, 1.0, 1.0, 1.0, 1.0, 1.0, 1.0, 1.0, 1.0, 1.0, 1.0, 1.0, 1.0, 1.0, 1.0, 1.0, 1.0, 1.0, 1.0, 1.0, 1.0, 1.0, 1.0, 1.0, 1.0, 1.0, 1.0, 1.0, 1.0, 1.0, 1.0, 1.0, 1.0, 1.0, 1.0, 1.0, 1.0, 1.0, 1.0, 1.0, 1.0, 1.0, 1.0, 1.0, 1.0, 1.0, 1.0, 1.0, 1.0, 1.0, 1.0, 1.0, 1.0, 1.0, 1.0, 1.0, 1.0, 1.0, 1.0, 1.0, 1.0, 1.0, 1.0, 1.0, 1.0, 1.0, 1.0, 1.0, 1.0, 1.0, 1.0, 1.0, 1.0, 1.0, 1.0, 1.0, 1.0, 1.0, 1.0, 1.0, 1.0, 1.0, 1.0, 1.0, 1.0, 1.0, 1.0, 1.0, 1.0, 1.0, 1.0, 1.0, 1.0, 1.0, 1.0, 1.0, 1.0, 1.0, 1.0, 1.0, 1.0, 1.0, 1.0, 1.0, 1.0, 1.0, 1.0, 1.0, 1.0, 1.0, 1.0, 1.0, 1.0, 1.0, 1.0, 1.0, 1.0, 1.0, 1.0, 1.0, 1.0, 1.0, 1.0, 1.0, 1.0, 1.0, 1.0, 1.0, 1.0, 1.0, 1.0, 1.0, 1.0, 1.0, 1.0, 1.0, 1.0, 1.0, 1.0, 1.0, 1.0, 1.0, 1.0, 1.0, 1.0, 1.0, 1.0, 1.0, 1.0, 1.0, 1.0, 1.0, 1.0, 1.0, 1.0, 1.0, 1.0, 1.0, 1.0, 1.0, 1.0, 1.0, 1.0, 1.0, 1.0, 1.0, 1.0, 1.0, 1.0, 1.0, 1.0, 1.0, 1.0, 1.0, 1.0, 1.0, 1.0, 1.0, 1.0, 1.0, 1.0, 1.0, 1.0, 1.0, 1.0, 1.0, 1.0, 1.0, 1.0, 1.0, 1.0, 1.0, 1.0, 1.0, 1.0, 1.0, 1.0, 1.0, 1.0, 1.0, 1.0, 1.0, 1.0, 1.0, 1.0, 1.0, 1.0, 1.0, 1.0, 1.0, 1.0, 1.0, 1.0, 1.0, 1.0, 1.0, 1.0, 1.0, 1.0, 1.0, 1.0, 1.0, 1.0, 1.0, 1.0, 1.0, 1.0, 1.0, 1.0, 1.0, 1.0, 1.0, 1.0, 1.0, 1.0, 1.0, 1.0, 1.0, 1.0, 1.0, 1.0, 1.0, 1.0, 1.0, 1.0, 1.0, 1.0, 1.0, 1.0, 1.0, 1.0, 1.0, 1.0, 1.0, 1.0, 1.0, 1.0, 1.0, 1.0, 1.0, 1.0, 1.0, 1.0, 1.0, 1.0, 1.0, 1.0, 1.0, 1.0, 1.0, 1.0, 1.0, 1.0, 1.0, 1.0, 1.0, 1.0, 1.0, 1.0, 1.0, 1.0, 1.0, 1.0, 1.0, 1.0, 1.0, 1.0, 1.0, 1.0, 1.0, 1.0, 1.0, 1.0, 1.0, 1.0, 1.0, 1.0, 1.0, 1.0, 1.0, 1.0, 1.0, 1.0, 1.0, 1.0, 1.0, 1.0, 1.0, 1.0, 1.0, 1.0, 1.0, 1.0, 1.0, 1.0, 1.0, 1.0, 1.0, 1.0, 1.0, 1.0, 1.0, 1.0, 1.0, 1.0, 1.0, 1.0, 1.0, 1.0, 1.0, 1.0, 1.0, 1.0, 1.0, 1.0, 1.0, 1.0, 1.0, 1.0, 1.0, 1.0, 1.0, 1.0, 1.0, 1.0, 1.0, 1.0, 1.0, 1.0, 1.0, 1.0, 1.0, 1.0, 1.0, 1.0, 1.0, 1.0, 1.0, 1.0, 1.0, 1.0, 1.0, 1.0, 1.0, 1.0, 1.0, 1.0, 1.0, 1.0, 1.0, 1.0, 1.0, 1.0, 1.0, 1.0, 1.0, 1.0, 1.0, 1.0, 1.0, 1.0, 1.0, 1.0, 1.0, 1.0, 1.0, 1.0, 1.0, 1.0, 1.0, 1.0, 1.0, 1.0, 1.0, 1.0, 1.0, 1.0, 1.0, 1.0, 1.0, 1.0, 1.0, 1.0, 1.0, 1.0, 1.0, 1.0, 1.0, 1.0, 1.0, 1.0, 1.0, 1.0, 1.0, 1.0, 1.0, 1.0, 1.0, 1.0, 1.0, 1.0, 1.0, 1.0, 1.0, 1.0, 1.0, 1.0, 1.0, 1.0, 1.0, 1.0, 1.0, 1.0, 1.0, 1.0, 1.0, 1.0, 1.0, 1.0, 1.0, 1.0, 1.0, 1.0, 1.0, 1.0, 1.0, 1.0, 1.0, 1.0, 1.0, 1.0, 1.0, 1.0, 1.0, 1.0, 1.0, 1.0, 1.0, 1.0, 1.0, 1.0, 1.0, 1.0, 1.0, 1.0, 1.0, 1.0, 1.0, 1.0, 1.0, 1.0, 1.0, 1.0, 1.0, 1.0, 1.0, 1.0, 1.0, 1.0, 1.0, 1.0, 1.0, 1.0, 1.0, 1.0, 1.0, 1.0, 1.0, 1.0, 1.0, 1.0, 1.0, 1.0, 1.0, 1.0, 1.0, 1.0, 1.0, 1.0, 1.0, 1.0, 1.0, 1.0, 1.0, 1.0, 1.0, 1.0, 1.0, 1.0, 1.0, 1.0, 1.0, 1.0, 1.0, 1.0, 1.0, 1.0, 1.0, 1.0, 1.0, 1.0, 1.0, 1.0, 1.0, 1.0, 1.0, 1.0, 1.0, 1.0, 1.0, 1.0, 1.0, 1.0, 1.0, 1.0, 1.0, 1.0, 1.0, 1.0, 1.0, 1.0, 1.0, 1.0, 1.0, 1.0, 1.0, 1.0, 1.0, 1.0, 1.0, 1.0, 1.0, 1.0, 1.0, 1.0, 1.0, 1.0, 1.0, 1.0, 1.0, 1.0, 1.0, 1.0, 1.0, 1.0, 1.0, 1.0, 1.0, 1.0, 1.0, 1.0, 1.0, 1.0, 1.0, 1.0, 1.0, 1.0, 1.0, 1.0, 1.0, 1.0, 1.0, 1.0, 1.0, 1.0, 1.0, 1.0, 1.0, 1.0, 1.0, 1.0, 1.0, 1.0, 1.0, 1.0, 1.0, 1.0, 1.0, 1.0, 1.0, 1.0, 1.0, 1.0, 1.0, 1.0, 1.0, 1.0, 1.0, 1.0, 1.0, 1.0, 1.0, 1.0, 1.0, 1.0, 1.0, 1.0, 1.0, 1.0, 1.0, 1.0, 1.0, 1.0, 1.0, 1.0, 1.0, 1.0, 1.0, 1.0, 1.0, 1.0, 1.0, 1.0, 1.0, 1.0, 1.0, 1.0, 1.0, 1.0, 1.0, 1.0, 1.0, 1.0, 1.0, 1.0, 1.0, 1.0, 1.0, 1.0, 1.0, 1.0, 1.0, 1.0, 1.0, 1.0, 1.0, 1.0, 1.0, 1.0, 1.0, 1.0, 1.0, 1.0, 1.0, 1.0, 1.0, 1.0, 1.0, 1.0, 1.0, 1.0, 1.0, 1.0, 1.0, 1.0, 1.0, 1.0, 1.0, 1.0, 1.0, 1.0, 1.0, 1.0, 1.0, 1.0, 1.0, 1.0, 1.0, 1.0, 1.0, 1.0, 1.0, 1.0, 1.0, 1.0, 1.0, 1.0, 1.0, 1.0, 1.0, 1.0, 1.0, 1.0, 1.0, 1.0, 1.0, 1.0, 1.0, 1.0, 1.0, 1.0, 1.0, 1.0, 1.0, 1.0, 1.0, 1.0, 1.0, 1.0, 1.0, 1.0, 1.0, 1.0, 1.0, 1.0, 1.0, 1.0, 1.0, 1.0, 1.0, 1.0, 1.0, 1.0, 1.0, 1.0, 1.0, 1.0, 1.0, 1.0, 1.0, 1.0, 1.0, 1.0, 1.0, 1.0, 1.0, 1.0, 1.0, 1.0, 1.0, 1.0, 1.0, 1.0, 1.0, 1.0, 1.0, 1.0, 1.0, 1.0, 1.0, 1.0, 1.0, 1.0, 1.0, 1.0, 1.0, 1.0, 1.0, 1.0, 1.0, 1.0, 1.0, 1.0, 1.0, 1.0, 1.0, 1.0, 1.0, 1.0, 1.0, 1.0, 1.0, 1.0, 1.0, 1.0, 1.0, 1.0, 1.0, 1.0, 1.0, 1.0, 1.0, 1.0, 1.0, 1.0, 1.0, 1.0, 1.0, 1.0, 1.0, 1.0, 1.0, 1.0, 1.0, 1.0, 1.0, 1.0, 1.0, 1.0, 1.0, 1.0, 1.0, 1.0, 1.0, 1.0, 1.0, 1.0, 1.0, 1.0, 1.0, 1.0, 1.0, 1.0, 1.0, 1.0, 1.0, 1.0, 1.0, 1.0, 1.0, 1.0, 1.0, 1.0, 1.0, 1.0, 1.0, 1.0, 1.0, 1.0, 1.0, 1.0, 1.0, 1.0, 1.0, 1.0, 1.0, 1.0, 1.0, 1.0, 1.0, 1.0, 1.0, 1.0, 1.0, 1.0, 1.0, 1.0, 1.0, 1.0, 1.0, 1.0, 1.0, 1.0, 1.0, 1.0, 1.0, 1.0, 1.0, 1.0, 1.0, 1.0, 1.0, 1.0, 1.0, 1.0, 1.0, 1.0, 1.0, 1.0, 1.0, 1.0, 1.0, 1.0, 1.0, 1.0, 1.0, 1.0, 1.0, 1.0, 1.0, 1.0, 1.0, 1.0, 1.0, 1.0, 1.0, 1.0, 1.0, 1.0, 1.0, 1.0, 1.0, 1.0, 1.0, 1.0, 1.0, 1.0, 1.0, 1.0, 1.0, 1.0, 1.0, 1.0, 1.0, 1.0, 1.0, 1.0, 1.0, 1.0, 1.0, 1.0, 1.0, 1.0, 1.0, 1.0, 1.0, 1.0, 1.0, 1.0, 1.0, 1.0, 1.0, 1.0, 1.0, 1.0, 1.0, 1.0, 1.0, 1.0, 1.0, 1.0, 1.0, 1.0, 1.0, 1.0, 1.0, 1.0, 1.0, 1.0, 1.0, 1.0, 1.0, 1.0, 1.0, 1.0, 1.0, 1.0, 1.0, 1.0, 1.0, 1.0, 1.0, 1.0, 1.0, 1.0, 1.0, 1.0, 1.0, 1.0, 1.0, 1.0, 1.0, 1.0, 1.0, 1.0, 1.0, 1.0, 1.0, 1.0, 1.0, 1.0, 1.0, 1.0, 1.0, 1.0, 1.0, 1.0, 1.0, 1.0, 1.0, 1.0, 1.0, 1.0, 1.0, 1.0, 1.0, 1.0, 1.0, 1.0, 1.0, 1.0, 1.0, 1.0, 1.0, 1.0, 1.0, 1.0, 1.0, 1.0, 1.0, 1.0, 1.0, 1.0, 1.0, 1.0, 1.0, 1.0, 1.0, 1.0, 1.0, 1.0, 1.0, 1.0, 1.0, 1.0, 1.0, 1.0, 1.0, 1.0, 1.0, 1.0, 1.0, 1.0, 1.0, 1.0, 1.0, 1.0, 1.0, 1.0, 1.0, 1.0, 1.0, 1.0, 1.0, 1.0, 1.0, 1.0, 1.0, 1.0, 1.0, 1.0, 1.0, 1.0, 1.0, 1.0, 1.0, 1.0, 1.0, 1.0, 1.0, 1.0, 1.0, 1.0, 1.0, 1.0, 1.0, 1.0, 1.0, 1.0, 1.0, 1.0, 1.0, 1.0, 1.0, 1.0, 1.0, 1.0, 1.0, 1.0, 1.0, 1.0, 1.0, 1.0, 1.0, 1.0, 1.0, 1.0, 1.0, 1.0, 1.0, 1.0, 1.0, 1.0, 1.0, 1.0, 1.0, 1.0, 1.0, 1.0, 1.0, 1.0, 1.0, 1.0, 1.0, 1.0, 1.0, 1.0, 1.0, 1.0, 1.0, 1.0, 1.0, 1.0, 1.0, 1.0, 1.0, 1.0, 1.0, 1.0, 1.0, 1.0, 1.0, 1.0, 1.0, 1.0, 1.0, 1.0, 1.0, 1.0, 1.0, 1.0, 1.0, 1.0, 1.0, 1.0, 1.0, 1.0, 1.0, 1.0, 1.0, 1.0, 1.0, 1.0, 1.0, 1.0, 1.0, 1.0, 1.0, 1.0, 1.0, 1.0, 1.0, 1.0, 1.0, 1.0, 1.0, 1.0, 1.0, 1.0, 1.0, 1.0, 1.0, 1.0, 1.0, 1.0, 1.0, 1.0, 1.0, 1.0, 1.0, 1.0, 1.0, 1.0, 1.0, 1.0, 1.0, 1.0, 1.0, 1.0, 1.0, 1.0, 1.0, 1.0, 1.0, 1.0, 1.0, 1.0, 1.0, 1.0, 1.0, 1.0, 1.0, 1.0, 1.0, 1.0, 1.0, 1.0, 1.0, 1.0, 1.0, 1.0, 1.0, 1.0, 1.0, 1.0, 1.0, 1.0, 1.0, 1.0, 1.0, 1.0, 1.0, 1.0, 1.0, 1.0, 1.0, 1.0, 1.0, 1.0, 1.0, 1.0, 1.0, 1.0, 1.0, 1.0, 1.0, 1.0, 1.0, 1.0, 1.0, 1.0, 1.0, 1.0, 1.0, 1.0, 1.0, 1.0, 1.0, 1.0, 1.0, 1.0, 1.0, 1.0, 1.0, 1.0, 1.0, 1.0, 1.0, 1.0, 1.0, 1.0, 1.0, 1.0, 1.0, 1.0, 1.0, 1.0, 1.0, 1.0, 1.0, 1.0, 1.0, 1.0, 1.0, 1.0, 1.0, 1.0, 1.0, 1.0, 1.0, 1.0, 1.0, 1.0, 1.0, 1.0, 1.0, 1.0, 1.0, 1.0, 1.0, 1.0, 1.0, 1.0, 1.0, 1.0, 1.0, 1.0, 1.0, 1.0, 1.0, 1.0, 1.0, 1.0, 1.0, 1.0, 1.0, 1.0, 1.0, 1.0, 1.0, 1.0, 1.0, 1.0, 1.0, 1.0, 1.0, 1.0, 1.0, 1.0, 1.0, 1.0, 1.0, 1.0, 1.0, 1.0, 1.0, 1.0, 1.0, 1.0, 1.0, 1.0, 1.0, 1.0, 1.0, 1.0, 1.0, 1.0, 1.0, 1.0, 1.0, 1.0, 1.0, 1.0, 1.0, 1.0, 1.0, 1.0, 1.0, 1.0, 1.0, 1.0, 1.0, 1.0, 1.0, 1.0, 1.0, 1.0, 1.0, 1.0, 1.0, 1.0, 1.0, 1.0, 1.0, 1.0, 1.0, 1.0, 1.0, 1.0, 1.0, 1.0, 1.0, 1.0, 1.0, 1.0, 1.0, 1.0, 1.0, 1.0, 1.0, 1.0, 1.0, 1.0, 1.0, 1.0, 1.0, 1.0, 1.0, 1.0, 1.0, 1.0, 1.0, 1.0, 1.0, 1.0, 1.0, 1.0, 1.0, 1.0, 1.0, 1.0, 1.0, 1.0, 1.0, 1.0, 1.0, 1.0, 1.0, 1.0, 1.0, 1.0, 1.0, 1.0, 1.0, 1.0, 1.0, 1.0, 1.0, 1.0, 1.0, 1.0, 1.0, 1.0, 1.0, 1.0, 1.0, 1.0, 1.0, 1.0, 1.0, 1.0, 1.0, 1.0, 1.0, 1.0, 1.0, 1.0, 1.0, 1.0, 1.0, 1.0, 1.0, 1.0, 1.0, 1.0, 1.0, 1.0, 1.0, 1.0, 1.0, 1.0, 1.0, 1.0, 1.0, 1.0, 1.0, 1.0, 1.0, 1.0, 1.0, 1.0, 1.0, 1.0, 1.0, 1.0, 1.0, 1.0, 1.0, 1.0, 1.0, 1.0, 1.0, 1.0, 1.0, 1.0, 1.0, 1.0, 1.0, 1.0, 1.0, 1.0, 1.0, 1.0, 1.0, 1.0, 1.0, 1.0, 1.0, 1.0, 1.0, 1.0, 1.0, 1.0, 1.0, 1.0, 1.0, 1.0, 1.0, 1.0, 1.0, 1.0, 1.0, 1.0, 1.0, 1.0, 1.0, 1.0, 1.0, 1.0, 1.0, 1.0, 1.0, 1.0, 1.0, 1.0, 1.0, 1.0, 1.0, 1.0, 1.0, 1.0, 1.0, 1.0, 1.0, 1.0, 1.0, 1.0, 1.0, 1.0, 1.0, 1.0, 1.0, 1.0, 1.0, 1.0, 1.0, 1.0, 1.0, 1.0, 1.0, 1.0, 1.0, 1.0, 1.0, 1.0, 1.0, 1.0, 1.0, 1.0, 1.0, 1.0, 1.0, 1.0, 1.0, 1.0, 1.0, 1.0, 1.0, 1.0, 1.0, 1.0, 1.0, 1.0, 1.0, 1.0, 1.0, 1.0, 1.0, 1.0, 1.0, 1.0, 1.0, 1.0, 1.0, 1.0, 1.0, 1.0, 1.0, 1.0, 1.0, 1.0, 1.0, 1.0, 1.0, 1.0, 1.0, 1.0, 1.0, 1.0, 1.0, 1.0, 1.0, 1.0, 1.0, 1.0, 1.0, 1.0, 1.0, 1.0, 1.0, 1.0, 1.0, 1.0, 1.0, 1.0, 1.0, 1.0, 1.0, 1.0, 1.0, 1.0, 1.0, 1.0, 1.0, 1.0, 1.0, 1.0, 1.0, 1.0, 1.0, 1.0, 1.0, 1.0, 1.0, 1.0, 1.0, 1.0, 1.0, 1.0, 1.0, 1.0, 1.0, 1.0, 1.0, 1.0, 1.0, 1.0, 1.0, 1.0, 1.0, 1.0, 1.0, 1.0, 1.0, 1.0, 1.0, 1.0, 1.0, 1.0, 1.0, 1.0, 1.0, 1.0, 1.0, 1.0, 1.0, 1.0, 1.0, 1.0, 1.0, 1.0, 1.0, 1.0, 1.0, 1.0, 1.0, 1.0, 1.0, 1.0, 1.0, 1.0, 1.0, 1.0, 1.0, 1.0, 1.0, 1.0, 1.0, 1.0, 1.0, 1.0, 1.0, 1.0, 1.0, 1.0, 1.0, 1.0, 1.0, 1.0, 1.0, 1.0, 1.0, 1.0, 1.0, 1.0, 1.0, 1.0, 1.0, 1.0, 1.0, 1.0, 1.0, 1.0, 1.0, 1.0, 1.0, 1.0, 1.0, 1.0, 1.0, 1.0, 1.0, 1.0, 1.0, 1.0, 1.0, 1.0, 1.0, 1.0, 1.0, 1.0, 1.0, 1.0, 1.0, 1.0, 1.0, 1.0, 1.0, 1.0, 1.0, 1.0, 1.0, 1.0, 1.0, 1.0, 1.0, 1.0, 1.0, 1.0, 1.0, 1.0, 1.0, 1.0, 1.0, 1.0, 1.0, 1.0, 1.0, 1.0, 1.0, 1.0, 1.0, 1.0, 1.0, 1.0, 1.0, 1.0, 1.0, 1.0, 1.0, 1.0, 1.0, 1.0, 1.0, 1.0, 1.0, 1.0, 1.0, 1.0, 1.0, 1.0, 1.0, 1.0, 1.0, 1.0, 1.0, 1.0, 1.0, 1.0, 1.0, 1.0, 1.0, 1.0, 1.0, 1.0, 1.0, 1.0, 1.0, 1.0, 1.0, 1.0, 1.0, 1.0, 1.0, 1.0, 1.0, 1.0, 1.0, 1.0, 1.0, 1.0, 1.0, 1.0, 1.0, 1.0, 1.0, 1.0, 1.0, 1.0, 1.0, 1.0, 1.0, 1.0, 1.0, 1.0, 1.0, 1.0, 1.0, 1.0, 1.0, 1.0, 1.0, 1.0, 1.0, 1.0, 1.0, 1.0, 1.0, 1.0, 1.0, 1.0, 1.0, 1.0, 1.0, 1.0, 1.0, 1.0, 1.0, 1.0, 1.0, 1.0, 1.0, 1.0, 1.0, 1.0, 1.0, 1.0, 1.0, 1.0, 1.0, 1.0, 1.0, 1.0, 1.0, 1.0, 1.0, 1.0, 1.0, 1.0, 1.0, 1.0, 1.0, 1.0, 1.0, 1.0, 1.0, 1.0, 1.0, 1.0, 1.0, 1.0, 1.0, 1.0, 1.0, 1.0, 1.0, 1.0, 1.0, 1.0, 1.0, 1.0, 1.0, 1.0, 1.0, 1.0, 1.0, 1.0, 1.0, 1.0, 1.0, 1.0, 1.0, 1.0, 1.0, 1.0, 1.0, 1.0, 1.0, 1.0, 1.0, 1.0, 1.0, 1.0, 1.0, 1.0, 1.0, 1.0, 1.0, 1.0, 1.0, 1.0, 1.0, 1.0, 1.0, 1.0, 1.0, 1.0, 1.0, 1.0, 1.0, 1.0, 1.0, 1.0, 1.0, 1.0, 1.0, 1.0, 1.0, 1.0, 1.0, 1.0, 1.0, 1.0, 1.0, 1.0, 1.0, 1.0, 1.0, 1.0, 1.0, 1.0, 1.0, 1.0, 1.0, 1.0, 1.0, 1.0, 1.0, 1.0, 1.0, 1.0, 1.0, 1.0, 1.0, 1.0, 1.0, 1.0, 1.0, 1.0, 1.0, 1.0, 1.0, 1.0, 1.0, 1.0, 1.0, 1.0, 1.0, 1.0, 1.0, 1.0, 1.0, 1.0, 1.0, 1.0, 1.0, 1.0, 1.0, 1.0, 1.0, 1.0, 1.0, 1.0, 1.0, 1.0, 1.0, 1.0, 1.0, 1.0, 1.0, 1.0, 1.0, 1.0, 1.0, 1.0, 1.0, 1.0, 1.0, 1.0, 1.0, 1.0, 1.0, 1.0, 1.0, 1.0, 1.0, 1.0, 1.0, 1.0, 1.0, 1.0, 1.0, 1.0, 1.0, 1.0, 1.0, 1.0, 1.0, 1.0, 1.0, 1.0, 1.0, 1.0, 1.0, 1.0, 1.0, 1.0, 1.0, 1.0, 1.0, 1.0, 1.0, 1.0, 1.0, 1.0, 1.0, 1.0, 1.0, 1.0, 1.0, 1.0, 1.0, 1.0, 1.0, 1.0, 1.0, 1.0, 1.0, 1.0, 1.0, 1.0, 1.0, 1.0, 1.0, 1.0, 1.0, 1.0, 1.0, 1.0, 1.0, 1.0, 1.0, 1.0, 1.0, 1.0, 1.0, 1.0, 1.0, 1.0, 1.0, 1.0, 1.0, 1.0, 1.0, 1.0, 1.0, 1.0, 1.0, 1.0, 1.0, 1.0, 1.0, 1.0, 1.0, 1.0, 1.0, 1.0, 1.0, 1.0, 1.0, 1.0, 1.0, 1.0, 1.0, 1.0, 1.0, 1.0, 1.0, 1.0, 1.0, 1.0, 1.0, 1.0, 1.0, 1.0, 1.0, 1.0, 1.0, 1.0, 1.0, 1.0, 1.0, 1.0, 1.0, 1.0, 1.0, 1.0, 1.0, 1.0, 1.0, 1.0, 1.0, 1.0, 1.0, 1.0, 1.0, 1.0, 1.0, 1.0, 1.0, 1.0, 1.0, 1.0, 1.0, 1.0, 1.0, 1.0, 1.0, 1.0, 1.0, 1.0, 1.0, 1.0, 1.0, 1.0, 1.0, 1.0, 1.0, 1.0, 1.0, 1.0, 1.0, 1.0, 1.0, 1.0, 1.0, 1.0, 1.0, 1.0, 1.0, 1.0, 1.0, 1.0, 1.0, 1.0, 1.0, 1.0, 1.0, 1.0, 1.0, 1.0, 1.0, 1.0, 1.0, 1.0, 1.0, 1.0, 1.0, 1.0, 1.0, 1.0, 1.0, 1.0, 1.0, 1.0, 1.0, 1.0, 1.0, 1.0, 1.0, 1.0, 1.0, 1.0, 1.0, 1.0, 1.0, 1.0, 1.0, 1.0, 1.0, 1.0, 1.0, 1.0, 1.0, 1.0, 1.0, 1.0, 1.0, 1.0, 1.0, 1.0, 1.0, 1.0, 1.0, 1.0, 1.0, 1.0, 1.0, 1.0, 1.0, 1.0, 1.0, 1.0, 1.0, 1.0, 1.0, 1.0, 1.0, 1.0, 1.0, 1.0, 1.0, 1.0, 1.0, 1.0, 1.0, 1.0, 1.0, 1.0, 1.0, 1.0, 1.0, 1.0, 1.0, 1.0, 1.0, 1.0, 1.0, 1.0, 1.0, 1.0, 1.0, 1.0, 1.0, 1.0, 1.0, 1.0, 1.0, 1.0, 1.0, 1.0, 1.0, 1.0, 1.0, 1.0, 1.0, 1.0, 1.0, 1.0, 1.0, 1.0, 1.0, 1.0, 1.0, 1.0, 1.0, 1.0, 1.0, 1.0, 1.0, 1.0, 1.0, 1.0, 1.0, 1.0, 1.0, 1.0, 1.0, 1.0, 1.0, 1.0, 1.0, 1.0, 1.0, 1.0, 1.0, 1.0, 1.0, 1.0, 1.0, 1.0, 1.0, 1.0, 1.0, 1.0, 1.0, 1.0, 1.0, 1.0, 1.0, 1.0, 1.0, 1.0, 1.0, 1.0, 1.0, 1.0, 1.0, 1.0, 1.0, 1.0, 1.0, 1.0, 1.0, 1.0, 1.0, 1.0, 1.0, 1.0, 1.0, 1.0, 1.0, 1.0, 1.0, 1.0, 1.0, 1.0, 1.0, 1.0, 1.0, 1.0, 1.0, 1.0, 1.0, 1.0, 1.0, 1.0, 1.0, 1.0, 1.0, 1.0, 1.0, 1.0, 1.0, 1.0, 1.0, 1.0, 1.0, 1.0, 1.0, 1.0, 1.0, 1.0, 1.0, 1.0, 1.0, 1.0, 1.0, 1.0, 1.0, 1.0, 1.0, 1.0, 1.0, 1.0, 1.0, 1.0, 1.0, 1.0, 1.0, 1.0, 1.0, 1.0, 1.0, 1.0, 1.0, 1.0, 1.0, 1.0, 1.0, 1.0, 1.0, 1.0, 1.0, 1.0, 1.0, 1.0, 1.0, 1.0, 1.0, 1.0, 1.0, 1.0, 1.0, 1.0, 1.0, 1.0, 1.0, 1.0, 1.0, 1.0, 1.0, 1.0, 1.0, 1.0, 1.0, 1.0, 1.0, 1.0, 1.0, 1.0, 1.0, 1.0, 1.0, 1.0, 1.0, 1.0, 1.0, 1.0, 1.0, 1.0, 1.0, 1.0, 1.0, 1.0, 1.0, 1.0, 1.0, 1.0, 1.0, 1.0, 1.0, 1.0, 1.0, 1.0, 1.0, 1.0, 1.0, 1.0, 1.0, 1.0, 1.0, 1.0, 1.0, 1.0, 1.0, 1.0, 1.0, 1.0, 1.0, 1.0, 1.0, 1.0, 1.0, 1.0, 1.0, 1.0, 1.0, 1.0, 1.0, 1.0, 1.0, 1.0, 1.0, 1.0, 1.0, 1.0, 1.0, 1.0, 1.0, 1.0, 1.0, 1.0, 1.0, 1.0, 1.0, 1.0, 1.0, 1.0, 1.0, 1.0, 1.0, 1.0, 1.0, 1.0, 1.0, 1.0, 1.0, 1.0, 1.0, 1.0, 1.0, 1.0, 1.0, 1.0, 1.0, 1.0, 1.0, 1.0, 1.0, 1.0, 1.0, 1.0, 1.0, 1.0, 1.0, 1.0, 1.0, 1.0, 1.0, 1.0, 1.0, 1.0, 1.0, 1.0, 1.0, 1.0, 1.0, 1.0, 1.0, 1.0, 1.0, 1.0, 1.0, 1.0, 1.0, 1.0, 1.0, 1.0, 1.0, 1.0, 1.0, 1.0, 1.0, 1.0, 1.0, 1.0, 1.0, 1.0, 1.0, 1.0, 1.0, 1.0, 1.0, 1.0, 1.0, 1.0, 1.0, 1.0, 1.0, 1.0, 1.0, 1.0, 1.0, 1.0, 1.0, 1.0, 1.0, 1.0, 1.0, 1.0, 1.0, 1.0, 1.0, 1.0, 1.0, 1.0, 1.0, 1.0, 1.0, 1.0, 1.0, 1.0, 1.0, 1.0, 1.0, 1.0, 1.0, 1.0, 1.0, 1.0, 1.0, 1.0, 1.0, 1.0, 1.0, 1.0, 1.0, 1.0, 1.0, 1.0, 1.0, 1.0, 1.0, 1.0, 1.0, 1.0, 1.0, 1.0, 1.0, 1.0, 1.0, 1.0, 1.0, 1.0, 1.0, 1.0, 1.0, 1.0, 1.0, 1.0, 1.0, 1.0, 1.0, 1.0, 1.0, 1.0, 1.0, 1.0, 1.0, 1.0, 1.0, 1.0, 1.0, 1.0, 1.0, 1.0, 1.0, 1.0, 1.0, 1.0, 1.0, 1.0, 1.0, 1.0, 1.0, 1.0, 1.0, 1.0, 1.0, 1.0, 1.0, 1.0, 1.0, 1.0, 1.0, 1.0, 1.0, 1.0, 1.0, 1.0, 1.0, 1.0, 1.0, 1.0, 1.0, 1.0, 1.0, 1.0, 1.0, 1.0, 1.0, 1.0, 1.0, 1.0, 1.0, 1.0, 1.0, 1.0, 1.0, 1.0, 1.0, 1.0, 1.0, 1.0, 1.0, 1.0, 1.0, 1.0, 1.0, 1.0, 1.0, 1.0, 1.0, 1.0, 1.0, 1.0, 1.0, 1.0, 1.0, 1.0, 1.0, 1.0, 1.0, 1.0, 1.0, 1.0, 1.0, 1.0, 1.0, 1.0, 1.0, 1.0, 1.0, 1.0, 1.0, 1.0, 1.0, 1.0, 1.0, 1.0, 1.0, 1.0, 1.0, 1.0, 1.0, 1.0, 1.0, 1.0, 1.0, 1.0, 1.0, 1.0, 1.0, 1.0, 1.0, 1.0, 1.0, 1.0, 1.0, 1.0, 1.0, 1.0, 1.0, 1.0, 1.0, 1.0, 1.0, 1.0, 1.0, 1.0, 1.0, 1.0, 1.0, 1.0, 1.0, 1.0, 1.0, 1.0, 1.0, 1.0, 1.0, 1.0, 1.0, 1.0, 1.0, 1.0, 1.0, 1.0, 1.0, 1.0, 1.0, 1.0, 1.0, 1.0, 1.0, 1.0, 1.0, 1.0, 1.0, 1.0, 1.0, 1.0, 1.0, 1.0, 1.0, 1.0, 1.0, 1.0, 1.0, 1.0, 1.0, 1.0, 1.0, 1.0, 1.0, 1.0, 1.0, 1.0, 1.0, 1.0, 1.0, 1.0, 1.0, 1.0, 1.0, 1.0, 1.0, 1.0, 1.0, 1.0, 1.0, 1.0, 1.0, 1.0, 1.0, 1.0, 1.0, 1.0, 1.0, 1.0, 1.0, 1.0, 1.0, 1.0, 1.0, 1.0, 1.0, 1.0, 1.0, 1.0, 1.0, 1.0, 1.0, 1.0, 1.0, 1.0, 1.0, 1.0, 1.0, 1.0, 1.0, 1.0, 1.0, 1.0, 1.0, 1.0, 1.0, 1.0, 1.0, 1.0, 1.0, 1.0, 1.0, 1.0, 1.0, 1.0, 1.0, 1.0, 1.0, 1.0, 1.0, 1.0, 1.0, 1.0, 1.0, 1.0, 1.0, 1.0, 1.0, 1.0, 1.0, 1.0, 1.0, 1.0, 1.0, 1.0, 1.0, 1.0, 1.0, 1.0, 1.0, 1.0, 1.0, 1.0, 1.0, 1.0, 1.0, 1.0, 1.0, 1.0, 1.0, 1.0, 1.0, 1.0, 1.0, 1.0, 1.0, 1.0, 1.0, 1.0, 1.0, 1.0, 1.0, 1.0, 1.0, 1.0, 1.0, 1.0, 1.0, 1.0, 1.0, 1.0, 1.0, 1.0, 1.0, 1.0, 1.0, 1.0, 1.0, 1.0, 1.0, 1.0, 1.0, 1.0, 1.0, 1.0, 1.0, 1.0, 1.0, 1.0, 1.0, 1.0, 1.0, 1.0, 1.0, 1.0, 1.0, 1.0, 1.0, 1.0, 1.0, 1.0, 1.0, 1.0, 1.0, 1.0, 1.0, 1.0, 1.0, 1.0, 1.0, 1.0, 1.0, 1.0, 1.0, 1.0, 1.0, 1.0, 1.0, 1.0, 1.0, 1.0, 1.0, 1.0, 1.0, 1.0, 1.0, 1.0, 1.0, 1.0, 1.0, 1.0, 1.0, 1.0, 1.0, 1.0, 1.0, 1.0, 1.0, 1.0, 1.0, 1.0, 1.0, 1.0, 1.0, 1.0, 1.0, 1.0, 1.0, 1.0, 1.0, 1.0, 1.0, 1.0, 1.0, 1.0, 1.0, 1.0, 1.0, 1.0, 1.0, 1.0, 1.0, 1.0, 1.0, 1.0, 1.0, 1.0, 1.0, 1.0, 1.0, 1.0, 1.0, 1.0, 1.0, 1.0, 1.0, 1.0, 1.0, 1.0, 1.0, 1.0, 1.0, 1.0, 1.0, 1.0, 1.0, 1.0, 1.0, 1.0, 1.0, 1.0, 1.0, 1.0, 1.0, 1.0, 1.0, 1.0, 1.0, 1.0, 1.0, 1.0, 1.0, 1.0, 1.0, 1.0, 1.0, 1.0, 1.0, 1.0, 1.0, 1.0, 1.0, 1.0, 1.0, 1.0, 1.0, 1.0, 1.0, 1.0, 1.0, 1.0, 1.0, 1.0, 1.0, 1.0, 1.0, 1.0, 1.0, 1.0, 1.0, 1.0, 1.0, 1.0, 1.0, 1.0, 1.0, 1.0, 1.0, 1.0, 1.0, 1.0, 1.0, 1.0, 1.0, 1.0, 1.0, 1.0, 1.0, 1.0, 1.0, 1.0, 1.0, 1.0, 1.0, 1.0, 1.0, 1.0, 1.0, 1.0, 1.0, 1.0, 1.0, 1.0, 1.0, 1.0, 1.0, 1.0, 1.0, 1.0, 1.0, 1.0, 1.0, 1.0, 1.0, 1.0, 1.0, 1.0, 1.0, 1.0, 1.0, 1.0, 1.0, 1.0, 1.0, 1.0, 1.0, 1.0, 1.0, 1.0, 1.0, 1.0, 1.0, 1.0, 1.0, 1.0, 1.0, 1.0, 1.0, 1.0, 1.0, 1.0, 1.0, 1.0, 1.0, 1.0, 1.0, 1.0, 1.0, 1.0, 1.0, 1.0, 1.0, 1.0, 1.0, 1.0, 1.0, 1.0, 1.0, 1.0, 1.0, 1.0, 1.0, 1.0, 1.0, 1.0, 1.0, 1.0, 1.0, 1.0, 1.0, 1.0, 1.0, 1.0, 1.0, 1.0, 1.0, 1.0, 1.0, 1.0, 1.0, 1.0, 1.0, 1.0, 1.0, 1.0, 1.0, 1.0, 1.0, 1.0, 1.0, 1.0, 1.0, 1.0, 1.0, 1.0, 1.0, 1.0, 1.0, 1.0, 1.0, 1.0, 1.0, 1.0, 1.0, 1.0, 1.0, 1.0, 1.0, 1.0, 1.0, 1.0, 1.0, 1.0, 1.0, 1.0, 1.0, 1.0, 1.0, 1.0, 1.0, 1.0, 1.0, 1.0, 1.0, 1.0, 1.0, 1.0, 1.0, 1.0, 1.0, 1.0, 1.0, 1.0, 1.0, 1.0, 1.0, 1.0, 1.0, 1.0, 1.0, 1.0, 1.0, 1.0, 1.0, 1.0, 1.0, 1.0, 1.0, 1.0, 1.0, 1.0, 1.0, 1.0, 1.0, 1.0, 1.0, 1.0, 1.0, 1.0, 1.0, 1.0, 1.0, 1.0, 1.0, 1.0, 1.0, 1.0, 1.0, 1.0, 1.0, 1.0, 1.0, 1.0, 1.0, 1.0, 1.0, 1.0, 1.0, 1.0, 1.0, 1.0, 1.0, 1.0, 1.0, 1.0, 1.0, 1.0, 1.0, 1.0, 1.0, 1.0, 1.0, 1.0, 1.0, 1.0, 1.0, 1.0, 1.0, 1.0, 1.0, 1.0, 1.0, 1.0, 1.0, 1.0, 1.0, 1.0, 1.0, 1.0, 1.0, 1.0, 1.0, 1.0, 1.0, 1.0, 1.0, 1.0, 1.0, 1.0, 1.0, 1.0, 1.0, 1.0, 1.0, 1.0, 1.0, 1.0, 1.0, 1.0, 1.0, 1.0, 1.0, 1.0, 1.0, 1.0, 1.0, 1.0, 1.0, 1.0, 1.0, 1.0, 1.0, 1.0, 1.0, 1.0, 1.0, 1.0, 1.0, 1.0, 1.0, 1.0, 1.0, 1.0, 1.0, 1.0, 1.0, 1.0, 1.0, 1.0, 1.0, 1.0, 1.0, 1.0, 1.0, 1.0, 1.0, 1.0, 1.0, 1.0, 1.0, 1.0, 1.0, 1.0, 1.0, 1.0, 1.0, 1.0, 1.0, 1.0, 1.0, 1.0, 1.0, 1.0, 1.0, 1.0, 1.0, 1.0, 1.0, 1.0, 1.0, 1.0, 1.0, 1.0, 1.0, 1.0, 1.0, 1.0, 1.0, 1.0, 1.0, 1.0, 1.0, 1.0, 1.0, 1.0, 1.0, 1.0, 1.0, 1.0, 1.0, 1.0, 1.0, 1.0, 1.0, 1.0, 1.0, 1.0, 1.0, 1.0, 1.0, 1.0, 1.0, 1.0, 1.0, 1.0, 1.0, 1.0, 1.0, 1.0, 1.0, 1.0, 1.0, 1.0, 1.0, 1.0, 1.0, 1.0, 1.0, 1.0, 1.0, 1.0, 1.0, 1.0, 1.0, 1.0, 1.0, 1.0, 1.0, 1.0, 1.0, 1.0, 1.0, 1.0, 1.0, 1.0, 1.0, 1.0, 1.0, 1.0, 1.0, 1.0, 1.0, 1.0, 1.0, 1.0, 1.0, 1.0, 1.0, 1.0, 1.0, 1.0, 1.0, 1.0, 1.0, 1.0, 1.0, 1.0, 1.0, 1.0, 1.0, 1.0, 1.0, 1.0, 1.0, 1.0, 1.0, 1.0, 1.0, 1.0, 1.0, 1.0, 1.0, 1.0, 1.0, 1.0, 1.0, 1.0, 1.0, 1.0, 1.0, 1.0, 1.0, 1.0, 1.0, 1.0, 1.0, 1.0, 1.0, 1.0, 1.0, 1.0, 1.0, 1.0, 1.0, 1.0, 1.0, 1.0, 1.0, 1.0, 1.0, 1.0, 1.0, 1.0, 1.0, 1.0, 1.0, 1.0, 1.0, 1.0, 1.0, 1.0, 1.0, 1.0, 1.0, 1.0, 1.0, 1.0, 1.0, 1.0, 1.0, 1.0, 1.0, 1.0, 1.0, 1.0, 1.0, 1.0, 1.0, 1.0, 1.0, 1.0, 1.0, 1.0, 1.0, 1.0, 1.0, 1.0, 1.0, 1.0, 1.0, 1.0, 1.0, 1.0, 1.0, 1.0, 1.0, 1.0, 1.0, 1.0, 1.0, 1.0, 1.0, 1.0, 1.0, 1.0, 1.0, 1.0, 1.0, 1.0, 1.0, 1.0, 1.0, 1.0, 1.0, 1.0, 1.0, 1.0, 1.0, 1.0, 1.0, 1.0, 1.0, 1.0, 1.0, 1.0, 1.0, 1.0, 1.0, 1.0, 1.0, 1.0, 1.0, 1.0, 1.0, 1.0, 1.0, 1.0, 1.0, 1.0, 1.0, 1.0, 1.0, 1.0, 1.0, 1.0, 1.0, 1.0, 1.0, 1.0, 1.0, 1.0, 1.0, 1.0, 1.0, 1.0, 1.0, 1.0, 1.0, 1.0, 1.0, 1.0, 1.0, 1.0, 1.0, 1.0, 1.0, 1.0, 1.0, 1.0, 1.0, 1.0, 1.0, 1.0, 1.0, 1.0, 1.0, 1.0, 1.0, 1.0, 1.0, 1.0, 1.0, 1.0, 1.0, 1.0, 1.0, 1.0, 1.0, 1.0, 1.0, 1.0, 1.0, 1.0, 1.0, 1.0, 1.0, 1.0, 1.0, 1.0, 1.0, 1.0, 1.0, 1.0, 1.0, 1.0, 1.0, 1.0, 1.0, 1.0, 1.0, 1.0, 1.0, 1.0, 1.0, 1.0, 1.0, 1.0, 1.0, 1.0, 1.0, 1.0, 1.0, 1.0, 1.0, 1.0, 1.0, 1.0, 1.0, 1.0, 1.0, 1.0, 1.0, 1.0, 1.0, 1.0, 1.0, 1.0, 1.0, 1.0, 1.0, 1.0, 1.0, 1.0, 1.0, 1.0, 1.0, 1.0, 1.0, 1.0, 1.0, 1.0, 1.0, 1.0, 1.0, 1.0, 1.0, 1.0, 1.0, 1.0, 1.0, 1.0, 1.0, 1.0, 1.0, 1.0, 1.0, 1.0, 1.0, 1.0, 1.0, 1.0, 1.0, 1.0, 1.0, 1.0, 1.0, 1.0, 1.0, 1.0, 1.0, 1.0, 1.0, 1.0, 1.0, 1.0, 1.0, 1.0, 1.0, 1.0, 1.0, 1.0, 1.0, 1.0, 1.0, 1.0, 1.0, 1.0, 1.0, 1.0, 1.0, 1.0, 1.0, 1.0, 1.0, 1.0, 1.0, 1.0, 1.0, 1.0, 1.0, 1.0, 1.0, 1.0, 1.0, 1.0, 1.0, 1.0, 1.0, 1.0, 1.0, 1.0, 1.0, 1.0, 1.0, 1.0, 1.0, 1.0, 1.0, 1.0, 1.0, 1.0, 1.0, 1.0, 1.0, 1.0, 1.0, 1.0, 1.0, 1.0, 1.0, 1.0])
me_cube.materials.append(mat_slave_color)
me_cube.use_remesh_preserve_volume = False
me_cube.use_remesh_preserve_attributes = False
me_cube.use_mirror_vertex_groups = False
me_cube.update()

# ---- objects
ob_lamp3 = bpy.data.objects.new('lamp3', light_point_003)
ob_lamp2 = bpy.data.objects.new('lamp2', light_point_002)
ob_lmap4 = bpy.data.objects.new('lmap4', light_point_001)
ob_lamp1 = bpy.data.objects.new('lamp1', light_point)
ob_slave = bpy.data.objects.new('slave', me_cube)
ob_default_lamp = bpy.data.objects.new('default lamp', light_lamp)
ob_camera = bpy.data.objects.new('Camera', cam_camera)

# ---- transforms, parenting, visibility, modifiers, constraints
ob_lamp3.location = (-0.9284, 4.325, 9.956)
ob_lamp3.lineart.crease_threshold = 0.0
ob_lamp2.location = (-0.6733, 1.109, -2.059)
ob_lamp2.lineart.crease_threshold = 0.0
ob_lmap4.location = (0.4254, -5.039, 5.553)
ob_lmap4.lineart.crease_threshold = 0.0
ob_lamp1.location = (-5.154, -0.5847, 4.096)
ob_lamp1.lineart.crease_threshold = 0.0
ob_slave.location = (0.0, 0.0, 0.0)
ob_slave.lock_rotations_4d = False
ob_slave.empty_display_type = 'ARROWS'
ob_slave.lineart.crease_threshold = 0.0
ob_default_lamp.location = (4.076, 1.005, 5.904)
ob_default_lamp.rotation_euler = (0.6503, 0.05522, 1.866)
ob_default_lamp.lock_rotations_4d = False
ob_default_lamp.empty_display_type = 'ARROWS'
ob_default_lamp.color = (0.0, 0.0, 0.0, 0.0)
ob_default_lamp.lineart.crease_threshold = 0.0
ob_camera.location = (7.481, -6.508, 5.344)
ob_camera.rotation_euler = (1.109, 0.0, 0.8149)
ob_camera.lock_rotations_4d = False
ob_camera.empty_display_type = 'ARROWS'
ob_camera.color = (0.0, 0.0, 0.0, 0.0)
ob_camera.display_type = 'WIRE'
ob_camera.lineart.crease_threshold = 0.0

# ---- collection membership
col_collection_1.objects.link(ob_lamp3)
col_collection_1.objects.link(ob_lamp2)
col_collection_1.objects.link(ob_lmap4)
col_collection_1.objects.link(ob_lamp1)
col_collection_1.objects.link(ob_slave)
col_collection_1.objects.link(ob_default_lamp)
col_collection_1.objects.link(ob_camera)

# ---- scene / render settings (as saved in the file)
scene.camera = ob_camera
scene.frame_start = 1; scene.frame_end = 250; scene.frame_set(2)
scene.render.engine = 'BLENDER_EEVEE_NEXT'
scene.render.resolution_percentage = 50
scene.render.dither_intensity = 0.0
scene.cycles.use_denoising = False
scene.cycles.samples = 128
scene.cycles.sampling_pattern = 'TABULATED_SOBOL'
scene.cycles.light_sampling_threshold = 0.0
scene.cycles.use_adaptive_sampling = False
scene.cycles.use_light_tree = False
scene.cycles.blur_glossy = 0.0
scene.cycles.sample_clamp_indirect = 0.0
scene.view_settings.view_transform = 'Standard'
bpy.context.view_layer.update()
